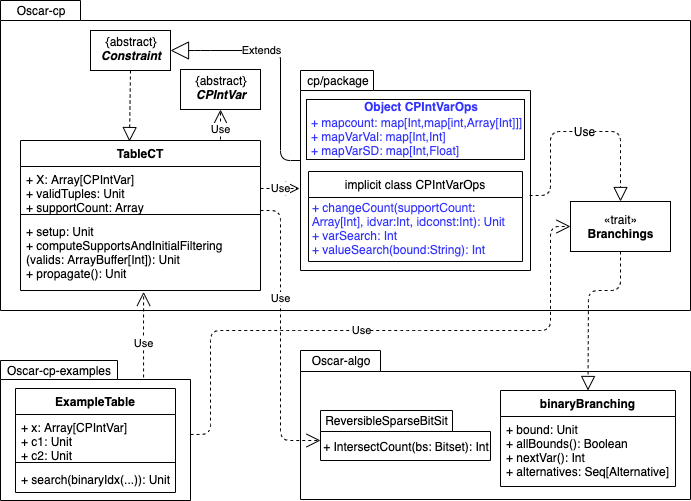

The diagram above was exported from draw.io. Its source (the exported page's mxGraphModel, read from the mxfile embedded in the PNG):
<mxGraphModel dx="946" dy="614" grid="1" gridSize="10" guides="1" tooltips="1" connect="1" arrows="1" fold="1" page="1" pageScale="1" pageWidth="1169" pageHeight="826" math="0" shadow="0">
  <root>
    <mxCell id="0" />
    <mxCell id="1" style="" parent="0" />
    <mxCell id="opKNOClk3n6NueAQMtp2-1" value="" style="shape=folder;fontStyle=1;spacingTop=10;tabWidth=117;tabHeight=19;tabPosition=left;html=1;" parent="1" vertex="1">
      <mxGeometry x="110" y="460" width="190" height="140" as="geometry" />
    </mxCell>
    <mxCell id="9Jg2bKADic0IOtILJpdd-4" value="" style="shape=folder;fontStyle=1;spacingTop=10;tabWidth=80;tabHeight=20;tabPosition=left;html=1;" parent="1" vertex="1">
      <mxGeometry x="110" y="100" width="690" height="310" as="geometry" />
    </mxCell>
    <mxCell id="9Jg2bKADic0IOtILJpdd-6" value="Oscar-cp" style="text;html=1;strokeColor=none;fillColor=none;align=center;verticalAlign=middle;whiteSpace=wrap;rounded=0;" parent="1" vertex="1">
      <mxGeometry x="110" y="100" width="80" height="20" as="geometry" />
    </mxCell>
    <mxCell id="9Jg2bKADic0IOtILJpdd-7" value="" style="shape=folder;fontStyle=1;spacingTop=10;tabWidth=80;tabHeight=21;tabPosition=left;html=1;" parent="1" vertex="1">
      <mxGeometry x="410" y="450" width="390" height="149" as="geometry" />
    </mxCell>
    <mxCell id="9Jg2bKADic0IOtILJpdd-8" value="Oscar-cp-examples" style="text;html=1;strokeColor=none;fillColor=none;align=center;verticalAlign=middle;whiteSpace=wrap;rounded=0;" parent="1" vertex="1">
      <mxGeometry x="113" y="460" width="110" height="20" as="geometry" />
    </mxCell>
    <mxCell id="9Jg2bKADic0IOtILJpdd-11" value="Oscar-algo" style="text;html=1;strokeColor=none;fillColor=none;align=center;verticalAlign=middle;whiteSpace=wrap;rounded=0;" parent="1" vertex="1">
      <mxGeometry x="410" y="450" width="80" height="20" as="geometry" />
    </mxCell>
    <mxCell id="9Jg2bKADic0IOtILJpdd-12" value="&lt;p style=&quot;margin: 5px&quot;&gt;{abstract}&lt;br&gt;&lt;b&gt;&lt;i&gt;Constraint&lt;/i&gt;&lt;/b&gt;&lt;/p&gt;" style="shape=rect;html=1;overflow=fill;whiteSpace=wrap;align=center;" parent="1" vertex="1">
      <mxGeometry x="200" y="130" width="80" height="40" as="geometry" />
    </mxCell>
    <mxCell id="9Jg2bKADic0IOtILJpdd-13" value="" style="endArrow=block;dashed=1;endFill=0;endSize=12;html=1;entryX=0.454;entryY=0.007;entryDx=0;entryDy=0;entryPerimeter=0;exitX=0.5;exitY=1;exitDx=0;exitDy=0;" parent="1" source="9Jg2bKADic0IOtILJpdd-12" target="4UztoVOOv528INVLxQNv-12" edge="1">
      <mxGeometry width="160" relative="1" as="geometry">
        <mxPoint x="238" y="200" as="sourcePoint" />
        <mxPoint x="238" y="237" as="targetPoint" />
      </mxGeometry>
    </mxCell>
    <mxCell id="9Jg2bKADic0IOtILJpdd-22" value="ExampleTable" style="swimlane;fontStyle=1;align=center;verticalAlign=top;childLayout=stackLayout;horizontal=1;startSize=26;horizontalStack=0;resizeParent=1;resizeParentMax=0;resizeLast=0;collapsible=1;marginBottom=0;" parent="1" vertex="1">
      <mxGeometry x="125" y="488" width="160" height="104" as="geometry" />
    </mxCell>
    <mxCell id="9Jg2bKADic0IOtILJpdd-23" value="+ x: Array[CPIntVar]&#10;+ c1: Unit&#10;+ c2: Unit" style="text;strokeColor=none;fillColor=none;align=left;verticalAlign=top;spacingLeft=4;spacingRight=4;overflow=hidden;rotatable=0;points=[[0,0.5],[1,0.5]];portConstraint=eastwest;" parent="9Jg2bKADic0IOtILJpdd-22" vertex="1">
      <mxGeometry y="26" width="160" height="44" as="geometry" />
    </mxCell>
    <mxCell id="9Jg2bKADic0IOtILJpdd-24" value="" style="line;strokeWidth=1;fillColor=none;align=left;verticalAlign=middle;spacingTop=-1;spacingLeft=3;spacingRight=3;rotatable=0;labelPosition=right;points=[];portConstraint=eastwest;" parent="9Jg2bKADic0IOtILJpdd-22" vertex="1">
      <mxGeometry y="70" width="160" height="8" as="geometry" />
    </mxCell>
    <mxCell id="9Jg2bKADic0IOtILJpdd-25" value="+ search(binaryIdx(...)): Unit" style="text;strokeColor=none;fillColor=none;align=left;verticalAlign=top;spacingLeft=4;spacingRight=4;overflow=hidden;rotatable=0;points=[[0,0.5],[1,0.5]];portConstraint=eastwest;" parent="9Jg2bKADic0IOtILJpdd-22" vertex="1">
      <mxGeometry y="78" width="160" height="26" as="geometry" />
    </mxCell>
    <mxCell id="9Jg2bKADic0IOtILJpdd-26" value="binaryBranching" style="swimlane;fontStyle=1;align=center;verticalAlign=top;childLayout=stackLayout;horizontal=1;startSize=26;horizontalStack=0;resizeParent=1;resizeParentMax=0;resizeLast=0;collapsible=1;marginBottom=0;" parent="1" vertex="1">
      <mxGeometry x="610" y="490" width="175" height="96" as="geometry">
        <mxRectangle x="497.5" y="443" width="90" height="26" as="alternateBounds" />
      </mxGeometry>
    </mxCell>
    <mxCell id="9Jg2bKADic0IOtILJpdd-29" value="+ bound: Unit&#10;+ allBounds(): Boolean&#10;+ nextVar(): Int&#10;+ alternatives: Seq[Alternative]&#10;" style="text;strokeColor=none;fillColor=none;align=left;verticalAlign=top;spacingLeft=4;spacingRight=4;overflow=hidden;rotatable=0;points=[[0,0.5],[1,0.5]];portConstraint=eastwest;" parent="9Jg2bKADic0IOtILJpdd-26" vertex="1">
      <mxGeometry y="26" width="175" height="70" as="geometry" />
    </mxCell>
    <mxCell id="9Jg2bKADic0IOtILJpdd-31" value="«trait»&lt;br&gt;&lt;b&gt;Branchings&lt;/b&gt;" style="html=1;" parent="1" vertex="1">
      <mxGeometry x="680" y="301" width="100" height="50" as="geometry" />
    </mxCell>
    <mxCell id="9Jg2bKADic0IOtILJpdd-33" value="Use" style="endArrow=open;endSize=12;dashed=1;html=1;entryX=0;entryY=0.5;entryDx=0;entryDy=0;exitX=1;exitY=0.573;exitDx=0;exitDy=0;exitPerimeter=0;" parent="1" target="9Jg2bKADic0IOtILJpdd-31" edge="1">
      <mxGeometry x="-0.0652" width="160" relative="1" as="geometry">
        <mxPoint x="300" y="533.95" as="sourcePoint" />
        <mxPoint x="610" y="293" as="targetPoint" />
        <Array as="points">
          <mxPoint x="320" y="534" />
          <mxPoint x="320" y="430" />
          <mxPoint x="400" y="430" />
          <mxPoint x="520" y="430" />
          <mxPoint x="660" y="430" />
          <mxPoint x="660" y="326" />
        </Array>
        <mxPoint as="offset" />
      </mxGeometry>
    </mxCell>
    <mxCell id="9Jg2bKADic0IOtILJpdd-34" value="" style="endArrow=block;dashed=1;endFill=0;endSize=12;html=1;entryX=0.5;entryY=0;entryDx=0;entryDy=0;exitX=0.5;exitY=1;exitDx=0;exitDy=0;" parent="1" source="9Jg2bKADic0IOtILJpdd-31" target="9Jg2bKADic0IOtILJpdd-26" edge="1">
      <mxGeometry width="160" relative="1" as="geometry">
        <mxPoint x="698" y="310" as="sourcePoint" />
        <mxPoint x="669" y="461" as="targetPoint" />
        <Array as="points">
          <mxPoint x="730" y="390" />
          <mxPoint x="698" y="390" />
        </Array>
      </mxGeometry>
    </mxCell>
    <mxCell id="9Jg2bKADic0IOtILJpdd-36" value="Use" style="endArrow=open;endSize=12;dashed=1;html=1;entryX=0.513;entryY=1.019;entryDx=0;entryDy=0;entryPerimeter=0;exitX=0.753;exitY=0.121;exitDx=0;exitDy=0;exitPerimeter=0;" parent="1" source="opKNOClk3n6NueAQMtp2-1" target="4UztoVOOv528INVLxQNv-15" edge="1">
      <mxGeometry x="-0.1943" width="160" relative="1" as="geometry">
        <mxPoint x="253" y="470" as="sourcePoint" />
        <mxPoint x="221" y="369" as="targetPoint" />
        <mxPoint as="offset" />
        <Array as="points">
          <mxPoint x="253" y="430" />
        </Array>
      </mxGeometry>
    </mxCell>
    <mxCell id="4UztoVOOv528INVLxQNv-1" value="Extends" style="endArrow=block;endSize=16;endFill=0;html=1;exitX=0.004;exitY=0.45;exitDx=0;exitDy=0;exitPerimeter=0;" parent="1" source="4UztoVOOv528INVLxQNv-2" target="9Jg2bKADic0IOtILJpdd-12" edge="1">
      <mxGeometry x="0.2469" width="160" relative="1" as="geometry">
        <mxPoint x="409" y="290" as="sourcePoint" />
        <mxPoint x="320" y="181" as="targetPoint" />
        <Array as="points">
          <mxPoint x="390" y="260" />
          <mxPoint x="390" y="150" />
          <mxPoint x="310" y="150" />
        </Array>
        <mxPoint as="offset" />
      </mxGeometry>
    </mxCell>
    <mxCell id="4UztoVOOv528INVLxQNv-2" value="" style="shape=folder;fontStyle=1;spacingTop=10;tabWidth=73;tabHeight=20;tabPosition=left;html=1;" parent="1" vertex="1">
      <mxGeometry x="410" y="170" width="230" height="200" as="geometry" />
    </mxCell>
    <mxCell id="XPsUvOnJw8FXK1ret1Xt-3" value="&lt;p style=&quot;margin: 5px&quot;&gt;{abstract}&lt;br&gt;&lt;b&gt;&lt;i&gt;CPIntVar&lt;/i&gt;&lt;/b&gt;&lt;/p&gt;" style="shape=rect;html=1;overflow=fill;whiteSpace=wrap;align=center;" parent="1" vertex="1">
      <mxGeometry x="290" y="169" width="80" height="40" as="geometry" />
    </mxCell>
    <mxCell id="4UztoVOOv528INVLxQNv-4" value="layer1" style="" parent="0" />
    <mxCell id="4UztoVOOv528INVLxQNv-5" value="" style="endArrow=block;dashed=1;endFill=0;endSize=12;html=1;exitX=0.996;exitY=0.625;exitDx=0;exitDy=0;exitPerimeter=0;entryX=0.5;entryY=0;entryDx=0;entryDy=0;" parent="4UztoVOOv528INVLxQNv-4" source="4UztoVOOv528INVLxQNv-2" target="9Jg2bKADic0IOtILJpdd-31" edge="1">
      <mxGeometry width="160" relative="1" as="geometry">
        <mxPoint x="639" y="45" as="sourcePoint" />
        <mxPoint x="730" y="260" as="targetPoint" />
        <Array as="points">
          <mxPoint x="660" y="295" />
          <mxPoint x="660" y="231" />
          <mxPoint x="730" y="231" />
        </Array>
      </mxGeometry>
    </mxCell>
    <mxCell id="4UztoVOOv528INVLxQNv-6" value="Use" style="text;html=1;resizable=0;points=[];align=center;verticalAlign=middle;labelBackgroundColor=#ffffff;" parent="4UztoVOOv528INVLxQNv-5" vertex="1" connectable="0">
      <mxGeometry y="-16" relative="1" as="geometry">
        <mxPoint x="6" y="-17" as="offset" />
      </mxGeometry>
    </mxCell>
    <mxCell id="F0Yn-zecBfAi9EVtRqhk-1" value="cp/package" style="text;html=1;strokeColor=none;fillColor=none;align=center;verticalAlign=middle;whiteSpace=wrap;rounded=0;" parent="4UztoVOOv528INVLxQNv-4" vertex="1">
      <mxGeometry x="412" y="170" width="70" height="20" as="geometry" />
    </mxCell>
    <mxCell id="4UztoVOOv528INVLxQNv-7" value="tablect" style="" parent="0" />
    <mxCell id="4UztoVOOv528INVLxQNv-12" value="TableCT" style="swimlane;fontStyle=1;align=center;verticalAlign=top;childLayout=stackLayout;horizontal=1;startSize=26;horizontalStack=0;resizeParent=1;resizeParentMax=0;resizeLast=0;collapsible=1;marginBottom=0;" parent="4UztoVOOv528INVLxQNv-7" vertex="1">
      <mxGeometry x="130" y="240" width="240" height="150" as="geometry" />
    </mxCell>
    <mxCell id="XPsUvOnJw8FXK1ret1Xt-5" value="Use" style="endArrow=open;endSize=12;dashed=1;html=1;entryX=0.5;entryY=1;entryDx=0;entryDy=0;" parent="4UztoVOOv528INVLxQNv-12" target="XPsUvOnJw8FXK1ret1Xt-3" edge="1">
      <mxGeometry x="-0.3333" width="160" relative="1" as="geometry">
        <mxPoint x="200" y="-1" as="sourcePoint" />
        <mxPoint x="200" y="-20" as="targetPoint" />
        <mxPoint as="offset" />
      </mxGeometry>
    </mxCell>
    <mxCell id="4UztoVOOv528INVLxQNv-13" value="+ X: Array[CPIntVar]&#10;+ validTuples: Unit&#10;+ supportCount: Array" style="text;strokeColor=none;fillColor=none;align=left;verticalAlign=top;spacingLeft=4;spacingRight=4;overflow=hidden;rotatable=0;points=[[0,0.5],[1,0.5]];portConstraint=eastwest;" parent="4UztoVOOv528INVLxQNv-12" vertex="1">
      <mxGeometry y="26" width="240" height="44" as="geometry" />
    </mxCell>
    <mxCell id="4UztoVOOv528INVLxQNv-14" value="" style="line;strokeWidth=1;fillColor=none;align=left;verticalAlign=middle;spacingTop=-1;spacingLeft=3;spacingRight=3;rotatable=0;labelPosition=right;points=[];portConstraint=eastwest;" parent="4UztoVOOv528INVLxQNv-12" vertex="1">
      <mxGeometry y="70" width="240" height="8" as="geometry" />
    </mxCell>
    <mxCell id="4UztoVOOv528INVLxQNv-15" value="+ setup: Unit&#10;+ computeSupportsAndInitialFiltering&#10;(valids: ArrayBuffer[Int]): Unit&#10;+ propagate(): Unit" style="text;strokeColor=none;fillColor=none;align=left;verticalAlign=top;spacingLeft=4;spacingRight=4;overflow=hidden;rotatable=0;points=[[0,0.5],[1,0.5]];portConstraint=eastwest;" parent="4UztoVOOv528INVLxQNv-12" vertex="1">
      <mxGeometry y="78" width="240" height="72" as="geometry" />
    </mxCell>
    <mxCell id="F0Yn-zecBfAi9EVtRqhk-24" value="" style="shape=folder;fontStyle=1;spacingTop=10;tabWidth=132;tabHeight=21;tabPosition=left;html=1;align=left;" parent="4UztoVOOv528INVLxQNv-7" vertex="1">
      <mxGeometry x="430" y="510" width="170" height="50" as="geometry" />
    </mxCell>
    <mxCell id="F0Yn-zecBfAi9EVtRqhk-25" value="&lt;span style=&quot;white-space: nowrap&quot;&gt;ReversibleSparseBitSit&lt;/span&gt;" style="text;html=1;strokeColor=none;fillColor=none;align=center;verticalAlign=middle;whiteSpace=wrap;rounded=0;" parent="4UztoVOOv528INVLxQNv-7" vertex="1">
      <mxGeometry x="495" y="510" height="20" as="geometry" />
    </mxCell>
    <mxCell id="F0Yn-zecBfAi9EVtRqhk-26" value="&lt;span style=&quot;text-align: left ; white-space: nowrap&quot;&gt;+ IntersectCount(bs: Bitset): Int&lt;/span&gt;" style="text;html=1;strokeColor=none;fillColor=none;align=center;verticalAlign=middle;whiteSpace=wrap;rounded=0;" parent="4UztoVOOv528INVLxQNv-7" vertex="1">
      <mxGeometry x="425" y="536" width="180" height="20" as="geometry" />
    </mxCell>
    <mxCell id="4UztoVOOv528INVLxQNv-23" value="bit_set" style="" parent="0" />
    <mxCell id="4UztoVOOv528INVLxQNv-33" value="Use" style="endArrow=open;endSize=12;dashed=1;html=1;" parent="4UztoVOOv528INVLxQNv-23" edge="1">
      <mxGeometry x="-0.2568" width="160" relative="1" as="geometry">
        <mxPoint x="370" y="310" as="sourcePoint" />
        <mxPoint x="430" y="540" as="targetPoint" />
        <Array as="points">
          <mxPoint x="390" y="310" />
          <mxPoint x="390" y="540" />
        </Array>
        <mxPoint as="offset" />
      </mxGeometry>
    </mxCell>
    <mxCell id="F0Yn-zecBfAi9EVtRqhk-6" value="package" style="" parent="0" />
    <mxCell id="F0Yn-zecBfAi9EVtRqhk-9" style="edgeStyle=orthogonalEdgeStyle;rounded=0;orthogonalLoop=1;jettySize=auto;html=1;exitX=0.5;exitY=1;exitDx=0;exitDy=0;" parent="F0Yn-zecBfAi9EVtRqhk-6" edge="1">
      <mxGeometry relative="1" as="geometry">
        <mxPoint x="541" y="265" as="sourcePoint" />
        <mxPoint x="541" y="265" as="targetPoint" />
      </mxGeometry>
    </mxCell>
    <mxCell id="N_imsO_PMje8PVFySSuH-3" value="call_changecount" style="" parent="0" />
    <mxCell id="N_imsO_PMje8PVFySSuH-9" value="cp/package" style="" parent="0" />
    <mxCell id="N_imsO_PMje8PVFySSuH-11" value="implicit class CPIntVarOps" style="swimlane;fontStyle=0;childLayout=stackLayout;horizontal=1;startSize=26;fillColor=none;horizontalStack=0;resizeParent=1;resizeParentMax=0;resizeLast=0;collapsible=1;marginBottom=0;" parent="N_imsO_PMje8PVFySSuH-9" vertex="1">
      <mxGeometry x="418" y="271" width="214" height="90" as="geometry" />
    </mxCell>
    <mxCell id="N_imsO_PMje8PVFySSuH-10" value="" style="html=1;" parent="N_imsO_PMje8PVFySSuH-9" vertex="1">
      <mxGeometry x="416" y="199" width="218" height="60" as="geometry" />
    </mxCell>
    <mxCell id="N_imsO_PMje8PVFySSuH-16" value="&lt;b&gt;Object CPIntVarOps &amp;nbsp;&amp;nbsp;&lt;/b&gt;" style="text;html=1;strokeColor=none;fillColor=none;align=center;verticalAlign=middle;whiteSpace=wrap;rounded=0;fontColor=#3333FF;" parent="N_imsO_PMje8PVFySSuH-9" vertex="1">
      <mxGeometry x="470" y="203" width="120" height="20" as="geometry" />
    </mxCell>
    <mxCell id="N_imsO_PMje8PVFySSuH-18" value="+ mapcount: map[Int,map[int,Array[Int]]]&amp;nbsp;&lt;br&gt;+ mapVarVal: map[Int,Int]&lt;br&gt;+ mapVarSD: map[Int,Float]" style="text;html=1;strokeColor=none;fillColor=none;align=left;verticalAlign=middle;whiteSpace=wrap;rounded=0;fontColor=#3333FF;" parent="N_imsO_PMje8PVFySSuH-9" vertex="1">
      <mxGeometry x="419" y="213" width="220" height="45" as="geometry" />
    </mxCell>
    <mxCell id="N_imsO_PMje8PVFySSuH-19" value="&lt;span style=&quot;white-space: normal&quot;&gt;+ changeCount(&lt;/span&gt;&lt;span style=&quot;white-space: normal ; font-family: &amp;quot;helvetica neue&amp;quot;&quot;&gt;supportCount: Array[Int], idvar:Int, idconst:Int&lt;/span&gt;&lt;span style=&quot;white-space: normal&quot;&gt;): Unit&lt;/span&gt;&lt;br style=&quot;white-space: normal&quot;&gt;&lt;span style=&quot;white-space: normal&quot;&gt;+ varSearch: Int&lt;/span&gt;&lt;br style=&quot;white-space: normal&quot;&gt;&lt;span style=&quot;white-space: normal&quot;&gt;+ valueSearch(bound:String): Int&lt;/span&gt;&lt;br style=&quot;white-space: normal&quot;&gt;&lt;span style=&quot;white-space: normal&quot;&gt;&amp;nbsp;&lt;/span&gt;" style="text;html=1;strokeColor=none;fillColor=none;align=left;verticalAlign=middle;whiteSpace=wrap;rounded=0;fontColor=#3333FF;" parent="N_imsO_PMje8PVFySSuH-9" vertex="1">
      <mxGeometry x="420" y="306" width="212" height="58" as="geometry" />
    </mxCell>
    <mxCell id="N_imsO_PMje8PVFySSuH-24" value="Use" style="endArrow=open;endSize=12;dashed=1;html=1;exitX=1;exitY=0.5;exitDx=0;exitDy=0;entryX=-0.004;entryY=0.59;entryDx=0;entryDy=0;entryPerimeter=0;" parent="N_imsO_PMje8PVFySSuH-9" source="4UztoVOOv528INVLxQNv-13" target="4UztoVOOv528INVLxQNv-2" edge="1">
      <mxGeometry width="160" relative="1" as="geometry">
        <mxPoint x="370" y="300" as="sourcePoint" />
        <mxPoint x="410" y="300" as="targetPoint" />
      </mxGeometry>
    </mxCell>
  </root>
</mxGraphModel>